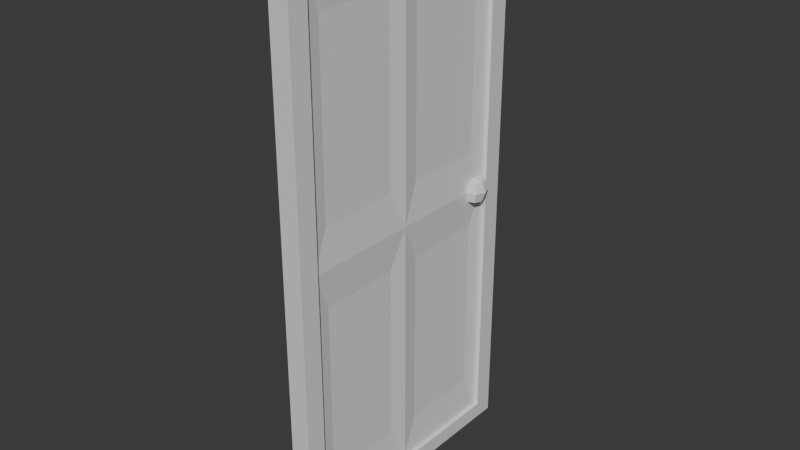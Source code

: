 # Source: door.blend  (saved by Blender 4.0.36; exported with 4.5.12 LTS)
import bpy
from mathutils import Matrix  # noqa: F401  (used for matrix-valued properties, if any)

bpy.ops.wm.read_factory_settings(use_empty=True)
scene = bpy.context.scene
scene.name = 'Scene'

# ---- collections
col_collection = bpy.data.collections.new('Collection'); scene.collection.children.link(col_collection)

# ---- materials (node trees are filled in below, after node groups)
mat_material = bpy.data.materials.new('Material')
mat_material.alpha_threshold = 0.0
mat_material.use_transparent_shadow = False
mat_material.roughness = 0.5
mat_material.line_color = (0.0, 0.0, 0.0, 1.0)
mat_material_001 = bpy.data.materials.new('Material.001')
mat_material_001.alpha_threshold = 0.0
mat_material_001.use_transparent_shadow = False
mat_material_001.roughness = 0.5
mat_material_001.line_color = (0.0, 0.0, 0.0, 1.0)

# ---- material node trees
mat_material.use_nodes = True; mat_material.node_tree.nodes.clear()
_N = mat_material.node_tree.nodes; _L = mat_material.node_tree.links
n0 = _N.new('ShaderNodeOutputMaterial'); n0.name = 'Material Output'; n0.location = (300, 300)
n1 = _N.new('ShaderNodeBsdfPrincipled'); n1.name = 'Principled BSDF'; n1.location = (10, 300)
n1.inputs[3].default_value = 1.45
_L.new(n1.outputs[0], n0.inputs[0])
n0.is_active_output = True
mat_material_001.use_nodes = True; mat_material_001.node_tree.nodes.clear()
_N = mat_material_001.node_tree.nodes; _L = mat_material_001.node_tree.links
n0 = _N.new('ShaderNodeOutputMaterial'); n0.name = 'Material Output'; n0.location = (300, 300)
n1 = _N.new('ShaderNodeBsdfPrincipled'); n1.name = 'Principled BSDF'; n1.location = (10, 300)
n1.inputs[3].default_value = 1.45
_L.new(n1.outputs[0], n0.inputs[0])
n0.is_active_output = True

# ---- world
world_world = bpy.data.worlds.new('World'); scene.world = world_world
world_world.use_nodes = True; world_world.node_tree.nodes.clear()
_N = world_world.node_tree.nodes; _L = world_world.node_tree.links
n0 = _N.new('ShaderNodeOutputWorld'); n0.name = 'World Output'; n0.location = (300, 300)
n1 = _N.new('ShaderNodeBackground'); n1.name = 'Background'; n1.location = (10, 300)
n1.inputs[0].default_value = (0.05088, 0.05088, 0.05088, 1.0)
_L.new(n1.outputs[0], n0.inputs[0])
n0.is_active_output = True
world_world.color = (0.05088, 0.05088, 0.05088)
world_world.use_sun_shadow = False
world_world.sun_shadow_jitter_overblur = 0.0

# ---- meshes
me_cube = bpy.data.meshes.new('Cube')
me_cube.from_pydata([(0.11, 3.0, -1.5), (0.11, -3.0, -1.5), (0.11, 3.0, 1.5), (0.11, -3.0, 1.5), (-0.11, 3.0, -1.5), (-0.11, -3.0, -1.5), (-0.11, 3.0, 1.5), (-0.11, -3.0, 1.5), (-0.11, 2.822, -1.281), (-0.11, 2.822, 1.281), (-0.11, -2.822, 1.281), (-0.11, -2.822, -1.281), (0.11, 2.822, 1.281), (0.11, 2.822, -1.281), (0.11, -2.822, 1.281), (0.11, -2.822, -1.281)], [], [(0, 4, 6, 2), (3, 2, 6, 7), (7, 6, 4, 5, 11, 8, 9, 10), (5, 7, 10, 11), (5, 1, 3, 7), (15, 1, 0, 2, 3, 14, 12, 13), (14, 3, 1, 15), (5, 4, 0, 1), (8, 13, 12, 9), (14, 10, 9, 12), (11, 10, 14, 15), (8, 11, 15, 13)])
_uv = me_cube.uv_layers.new(name='UVMap')
_uv.uv.foreach_set('vector', [0.625, 0.5, 0.875, 0.5, 0.875, 0.75, 0.625, 0.75, 0.375, 0.75, 0.625, 0.75, 0.625, 1.0, 0.375, 1.0, 0.375, 0.0, 0.625, 0.0, 0.625, 0.25, 0.375, 0.25, 0.3824, 0.2318, 0.6176, 0.2318, 0.6176, 0.01824, 0.3824, 0.01824, 0.375, 0.25, 0.375, 0.0, 0.3824, 0.01824, 0.3824, 0.2318, 0.125, 0.5, 0.375, 0.5, 0.375, 0.75, 0.125, 0.75, 0.3824, 0.5182, 0.375, 0.5, 0.625, 0.5, 0.625, 0.75, 0.375, 0.75, 0.3824, 0.7318, 0.6176, 0.7318, 0.6176, 0.5182, 0.3824, 0.7318, 0.375, 0.75, 0.375, 0.5, 0.3824, 0.5182, 0.375, 0.25, 0.625, 0.25, 0.625, 0.5, 0.375, 0.5, 0.8646, 0.5, 0.6354, 0.5, 0.6354, 0.75, 0.8646, 0.75, 0.375, 0.7604, 0.375, 0.9896, 0.625, 0.9896, 0.625, 0.7604, 0.1354, 0.5, 0.1354, 0.75, 0.3646, 0.75, 0.3646, 0.5, 0.625, 0.2604, 0.375, 0.2604, 0.375, 0.4896, 0.625, 0.4896])
me_cube.materials.append(mat_material)
me_cube.use_mirror_vertex_groups = False
me_cube.update()
me_cube_001 = bpy.data.meshes.new('Cube.001')
me_cube_001.from_pydata([(0.07, 2.822, -1.281), (0.07, -2.822, -1.281), (0.07, 2.822, 1.281), (0.07, -2.822, 1.281), (-0.07, 2.822, -1.281), (-0.07, -2.822, -1.281), (-0.07, 2.822, 1.281), (-0.07, -2.822, 1.281), (-0.07, -2.822, 1.234e-07), (-0.07, 5.6e-08, 1.281), (-0.07, -5.6e-08, -1.281), (-0.07, 2.822, -1.234e-07), (-0.07, 0.0, 0.0), (-0.04, 2.399, -1.089), (-0.04, 0.4233, -1.089), (-0.04, 2.399, -0.1922), (-0.04, 0.4233, -0.1922), (-0.04, 2.399, 1.089), (-0.04, 0.4233, 1.089), (-0.04, 2.399, 0.1922), (-0.04, 0.4233, 0.1922), (-0.04, -2.399, 1.089), (-0.04, -2.399, 0.1922), (-0.04, -0.4233, 1.089), (-0.04, -0.4233, 0.1922), (-0.04, -2.399, -1.089), (-0.04, -2.399, -0.1922), (-0.04, -0.4233, -1.089), (-0.04, -0.4233, -0.1922), (0.07, -5.6e-08, -1.281), (0.07, 5.6e-08, 1.281), (0.07, 2.822, -1.234e-07), (0.07, -2.822, 1.234e-07), (0.07, 0.0, 0.0), (0.04, 2.399, 1.089), (0.04, 0.4233, 1.089), (0.04, 2.399, 0.1922), (0.04, 0.4233, 0.1922), (0.04, 2.399, -1.089), (0.04, 0.4233, -1.089), (0.04, 2.399, -0.1922), (0.04, 0.4233, -0.1922), (0.04, -2.399, -1.089), (0.04, -0.4233, -1.089), (0.04, -2.399, -0.1922), (0.04, -0.4233, -0.1922), (0.04, -2.399, 1.089), (0.04, -0.4233, 1.089), (0.04, -2.399, 0.1922), (0.04, -0.4233, 0.1922)], [], [(0, 4, 11, 6, 2, 31), (3, 30, 2, 6, 9, 7), (12, 11, 15, 16), (5, 1, 32, 3, 7, 8), (30, 33, 37, 35), (5, 10, 4, 0, 29, 1), (5, 8, 26, 25), (7, 9, 23, 21), (6, 11, 19, 17), (16, 15, 13, 14), (11, 4, 13, 15), (10, 12, 16, 14), (4, 10, 14, 13), (18, 17, 19, 20), (9, 6, 17, 18), (11, 12, 20, 19), (12, 9, 18, 20), (21, 23, 24, 22), (8, 7, 21, 22), (12, 8, 22, 24), (9, 12, 24, 23), (26, 28, 27, 25), (8, 12, 28, 26), (10, 5, 25, 27), (12, 10, 27, 28), (30, 3, 46, 47), (1, 29, 43, 42), (31, 33, 41, 40), (37, 36, 34, 35), (33, 31, 36, 37), (2, 30, 35, 34), (31, 2, 34, 36), (39, 38, 40, 41), (33, 29, 39, 41), (0, 31, 40, 38), (29, 0, 38, 39), (42, 43, 45, 44), (29, 33, 45, 43), (32, 1, 42, 44), (33, 32, 44, 45), (48, 49, 47, 46), (3, 32, 48, 46), (32, 33, 49, 48), (33, 30, 47, 49)])
_uv = me_cube_001.uv_layers.new(name='UVMap')
_uv.uv.foreach_set('vector', [0.625, 0.5, 0.875, 0.5, 0.875, 0.625, 0.875, 0.75, 0.625, 0.75, 0.625, 0.625, 0.375, 0.75, 0.5, 0.75, 0.625, 0.75, 0.625, 1.0, 0.5, 1.0, 0.375, 1.0, 0.5, 0.125, 0.625, 0.125, 0.625, 0.125, 0.5, 0.125, 0.125, 0.5, 0.375, 0.5, 0.375, 0.625, 0.375, 0.75, 0.125, 0.75, 0.125, 0.625, 0.5, 0.75, 0.5, 0.625, 0.5, 0.625, 0.5, 0.75, 0.375, 0.25, 0.5, 0.25, 0.625, 0.25, 0.625, 0.5, 0.5, 0.5, 0.375, 0.5, 0.125, 0.5, 0.125, 0.625, 0.125, 0.625, 0.125, 0.5, 0.375, 1.0, 0.5, 1.0, 0.5, 1.0, 0.375, 1.0, 0.875, 0.75, 0.875, 0.625, 0.875, 0.625, 0.875, 0.75, 0.5, 0.125, 0.625, 0.125, 0.625, 0.25, 0.5, 0.25, 0.875, 0.625, 0.875, 0.5, 0.875, 0.5, 0.875, 0.625, 0.5, 0.25, 0.5, 0.125, 0.5, 0.125, 0.5, 0.25, 0.625, 0.25, 0.5, 0.25, 0.5, 0.25, 0.625, 0.25, 0.5, 0.0, 0.625, 0.0, 0.625, 0.125, 0.5, 0.125, 0.5, 1.0, 0.625, 1.0, 0.625, 1.0, 0.5, 1.0, 0.625, 0.125, 0.5, 0.125, 0.5, 0.125, 0.625, 0.125, 0.5, 0.125, 0.5, 0.0, 0.5, 0.0, 0.5, 0.125, 0.375, 0.0, 0.5, 0.0, 0.5, 0.125, 0.375, 0.125, 0.125, 0.625, 0.125, 0.75, 0.125, 0.75, 0.125, 0.625, 0.5, 0.125, 0.375, 0.125, 0.375, 0.125, 0.5, 0.125, 0.5, 0.0, 0.5, 0.125, 0.5, 0.125, 0.5, 0.0, 0.375, 0.125, 0.5, 0.125, 0.5, 0.25, 0.375, 0.25, 0.375, 0.125, 0.5, 0.125, 0.5, 0.125, 0.375, 0.125, 0.5, 0.25, 0.375, 0.25, 0.375, 0.25, 0.5, 0.25, 0.5, 0.125, 0.5, 0.25, 0.5, 0.25, 0.5, 0.125, 0.5, 0.75, 0.375, 0.75, 0.375, 0.75, 0.5, 0.75, 0.375, 0.5, 0.5, 0.5, 0.5, 0.5, 0.375, 0.5, 0.625, 0.625, 0.5, 0.625, 0.5, 0.625, 0.625, 0.625, 0.5, 0.625, 0.625, 0.625, 0.625, 0.75, 0.5, 0.75, 0.5, 0.625, 0.625, 0.625, 0.625, 0.625, 0.5, 0.625, 0.625, 0.75, 0.5, 0.75, 0.5, 0.75, 0.625, 0.75, 0.625, 0.625, 0.625, 0.75, 0.625, 0.75, 0.625, 0.625, 0.5, 0.5, 0.625, 0.5, 0.625, 0.625, 0.5, 0.625, 0.5, 0.625, 0.5, 0.5, 0.5, 0.5, 0.5, 0.625, 0.625, 0.5, 0.625, 0.625, 0.625, 0.625, 0.625, 0.5, 0.5, 0.5, 0.625, 0.5, 0.625, 0.5, 0.5, 0.5, 0.375, 0.5, 0.5, 0.5, 0.5, 0.625, 0.375, 0.625, 0.5, 0.5, 0.5, 0.625, 0.5, 0.625, 0.5, 0.5, 0.375, 0.625, 0.375, 0.5, 0.375, 0.5, 0.375, 0.625, 0.5, 0.625, 0.375, 0.625, 0.375, 0.625, 0.5, 0.625, 0.375, 0.625, 0.5, 0.625, 0.5, 0.75, 0.375, 0.75, 0.375, 0.75, 0.375, 0.625, 0.375, 0.625, 0.375, 0.75, 0.375, 0.625, 0.5, 0.625, 0.5, 0.625, 0.375, 0.625, 0.5, 0.625, 0.5, 0.75, 0.5, 0.75, 0.5, 0.625])
me_cube_001.materials.append(mat_material_001)
me_cube_001.use_mirror_vertex_groups = False
me_cube_001.update()
me_cube_002 = bpy.data.meshes.new('Cube.002')
me_cube_002.from_pydata([(-0.15, -0.1, 0.1), (-0.15, 0.1, 0.1), (-0.15, -0.1, -0.1), (-0.15, 0.1, -0.1), (0.15, -0.1, 0.1), (0.15, 0.1, 0.1), (0.15, -0.1, -0.1), (0.15, 0.1, -0.1), (-0.1702, -0.1135, 4.961e-09), (-0.1702, 4.961e-09, 0.1135), (-0.1702, 0.1135, -4.961e-09), (-0.1702, -4.961e-09, -0.1135), (0.0, -0.1135, -0.1135), (0.0, 0.1135, -0.1135), (0.1702, -4.961e-09, -0.1135), (0.1702, -0.1135, 4.961e-09), (0.1702, 0.1135, -4.961e-09), (0.1702, 4.961e-09, 0.1135), (0.0, -0.1135, 0.1135), (0.0, 0.1135, 0.1135), (0.0, 0.1417, -6.193e-09), (0.0, -0.1417, 6.193e-09), (0.0, 6.193e-09, 0.1417), (0.2125, 0.0, 0.0), (0.0, -6.193e-09, -0.1417), (-0.2125, 0.0, 0.0)], [], [(25, 10, 3, 11), (24, 13, 7, 14), (23, 16, 5, 17), (22, 19, 1, 9), (21, 15, 4, 18), (20, 10, 1, 19), (16, 20, 19, 5), (7, 13, 20, 16), (13, 3, 10, 20), (8, 21, 18, 0), (2, 12, 21, 8), (12, 6, 15, 21), (18, 22, 9, 0), (4, 17, 22, 18), (17, 5, 19, 22), (15, 23, 17, 4), (6, 14, 23, 15), (14, 7, 16, 23), (12, 24, 14, 6), (2, 11, 24, 12), (11, 3, 13, 24), (8, 25, 11, 2), (0, 9, 25, 8), (9, 1, 10, 25)])
_uv = me_cube_002.uv_layers.new(name='UVMap')
_uv.uv.foreach_set('vector', [0.5, 0.125, 0.625, 0.125, 0.625, 0.25, 0.5, 0.25, 0.5, 0.375, 0.625, 0.375, 0.625, 0.5, 0.5, 0.5, 0.5, 0.625, 0.625, 0.625, 0.625, 0.75, 0.5, 0.75, 0.5, 0.875, 0.625, 0.875, 0.625, 1.0, 0.5, 1.0, 0.25, 0.625, 0.375, 0.625, 0.375, 0.75, 0.25, 0.75, 0.75, 0.625, 0.875, 0.625, 0.875, 0.75, 0.75, 0.75, 0.625, 0.625, 0.75, 0.625, 0.75, 0.75, 0.625, 0.75, 0.625, 0.5, 0.75, 0.5, 0.75, 0.625, 0.625, 0.625, 0.75, 0.5, 0.875, 0.5, 0.875, 0.625, 0.75, 0.625, 0.125, 0.625, 0.25, 0.625, 0.25, 0.75, 0.125, 0.75, 0.125, 0.5, 0.25, 0.5, 0.25, 0.625, 0.125, 0.625, 0.25, 0.5, 0.375, 0.5, 0.375, 0.625, 0.25, 0.625, 0.375, 0.875, 0.5, 0.875, 0.5, 1.0, 0.375, 1.0, 0.375, 0.75, 0.5, 0.75, 0.5, 0.875, 0.375, 0.875, 0.5, 0.75, 0.625, 0.75, 0.625, 0.875, 0.5, 0.875, 0.375, 0.625, 0.5, 0.625, 0.5, 0.75, 0.375, 0.75, 0.375, 0.5, 0.5, 0.5, 0.5, 0.625, 0.375, 0.625, 0.5, 0.5, 0.625, 0.5, 0.625, 0.625, 0.5, 0.625, 0.375, 0.375, 0.5, 0.375, 0.5, 0.5, 0.375, 0.5, 0.375, 0.25, 0.5, 0.25, 0.5, 0.375, 0.375, 0.375, 0.5, 0.25, 0.625, 0.25, 0.625, 0.375, 0.5, 0.375, 0.375, 0.125, 0.5, 0.125, 0.5, 0.25, 0.375, 0.25, 0.375, 0.0, 0.5, 0.0, 0.5, 0.125, 0.375, 0.125, 0.5, 0.0, 0.625, 0.0, 0.625, 0.125, 0.5, 0.125])
me_cube_002.update()

# ---- objects
ob_cube = bpy.data.objects.new('Cube', me_cube)
ob_cube_001 = bpy.data.objects.new('Cube.001', me_cube_001)
ob_cube_002 = bpy.data.objects.new('Cube.002', me_cube_002)

# ---- transforms, parenting, visibility, modifiers, constraints
ob_cube.location = (-5.821e-11, 8.941e-08, 3.52)
ob_cube.rotation_euler = (1.571, -0.0, 0.0)
ob_cube.lock_rotations_4d = False
ob_cube.empty_display_type = 'ARROWS'
ob_cube.lineart.crease_threshold = 0.0
ob_cube_001.location = (-5.821e-11, 8.941e-08, 3.52)
ob_cube_001.rotation_euler = (1.571, -0.0, 0.0)
ob_cube_001.lock_rotations_4d = False
ob_cube_001.empty_display_type = 'ARROWS'
ob_cube_001.lineart.crease_threshold = 0.0
ob_cube_002.location = (-0.001389, 1.135, 3.519)
ob_cube_002.rotation_euler = (1.571, -0.0, 0.0)

# ---- collection membership
col_collection.objects.link(ob_cube)
col_collection.objects.link(ob_cube_001)
col_collection.objects.link(ob_cube_002)

# ---- scene / render settings (as saved in the file)
scene.frame_start = 1; scene.frame_end = 250; scene.frame_set(1)
scene.render.engine = 'BLENDER_EEVEE_NEXT'
scene.cycles.sampling_pattern = 'TABULATED_SOBOL'
bpy.context.view_layer.update()

# ---- added for rendering (the .blend has no active camera and no usable light): camera, sun
cam_auto = bpy.data.cameras.new('AutoCamera')
cam_auto.lens = 50.0
cam_auto.sensor_width = 36.0
cam_auto.clip_end = 1000.0
ob_auto_camera = bpy.data.objects.new('AutoCamera', cam_auto)
scene.collection.objects.link(ob_auto_camera)
ob_auto_camera.location = (6.21765, -7.46285, 8.4949)
ob_auto_camera.rotation_euler = (1.09748, -7.21219e-08, 0.694738)
scene.camera = ob_auto_camera
light_auto_sun = bpy.data.lights.new('AutoSun', 'SUN')
light_auto_sun.energy = 3.0
light_auto_sun.angle = 0.0523599
ob_auto_sun = bpy.data.objects.new('AutoSun', light_auto_sun)
scene.collection.objects.link(ob_auto_sun)
ob_auto_sun.rotation_euler = (0.872665, 0.174533, 0.523599)
bpy.context.view_layer.update()
